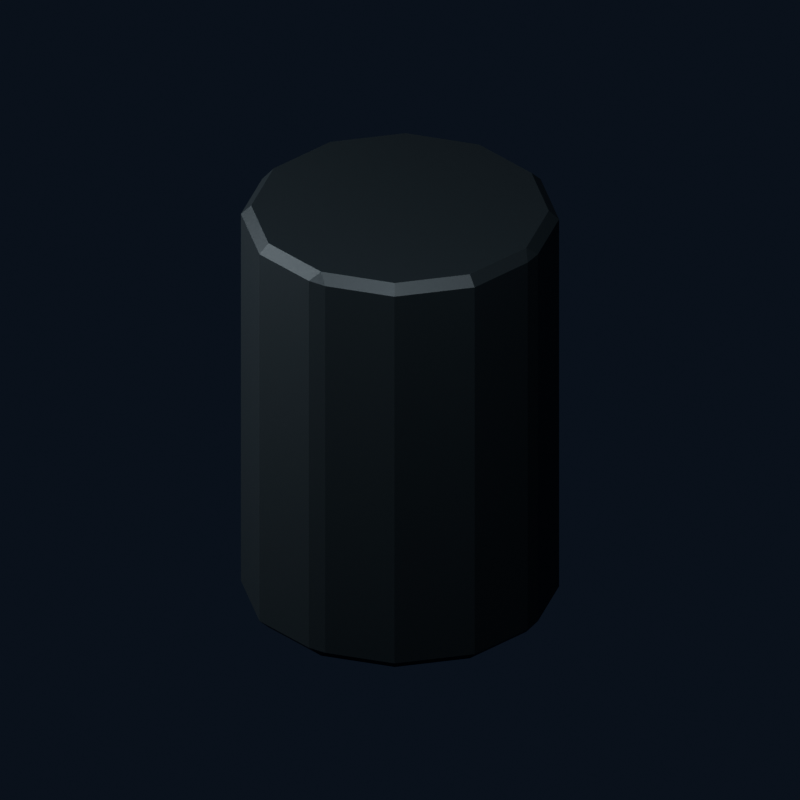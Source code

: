 # Source: U13_flashlight_grip.blend  (saved by Blender 4.0.36; exported with 4.5.12 LTS)
import bpy
from mathutils import Matrix  # noqa: F401  (used for matrix-valued properties, if any)

bpy.ops.wm.read_factory_settings(use_empty=True)
scene = bpy.context.scene
scene.name = 'U13_flashlight_grip'

# ---- materials (node trees are filled in below, after node groups)
mat_brk_graphite = bpy.data.materials.new('BRK Graphite')
mat_brk_graphite.diffuse_color = (0.03, 0.04, 0.047, 1.0)

# ---- material node trees
mat_brk_graphite.use_nodes = True; mat_brk_graphite.node_tree.nodes.clear()
_N = mat_brk_graphite.node_tree.nodes; _L = mat_brk_graphite.node_tree.links
n0 = _N.new('ShaderNodeBsdfPrincipled'); n0.name = 'Principled BSDF'; n0.location = (10, 300)
n0.inputs[0].default_value = (0.03, 0.04, 0.047, 1.0)
n0.inputs[1].default_value = 0.38
n0.inputs[2].default_value = 0.44
n0.inputs[3].default_value = 1.45
n1 = _N.new('ShaderNodeOutputMaterial'); n1.name = 'Material Output'; n1.location = (300, 300)
_L.new(n0.outputs[0], n1.inputs[0])
n1.is_active_output = True

# ---- world
world_studio = bpy.data.worlds.new('Studio'); scene.world = world_studio
world_studio.use_nodes = True; world_studio.node_tree.nodes.clear()
_N = world_studio.node_tree.nodes; _L = world_studio.node_tree.links
n0 = _N.new('ShaderNodeBackground'); n0.name = 'Background'; n0.location = (-200, 100)
n0.inputs[0].default_value = (0.025, 0.035, 0.06, 1.0)
n0.inputs[1].default_value = 0.4
n1 = _N.new('ShaderNodeOutputWorld'); n1.name = 'World Output'; n1.location = (200, 100)
_L.new(n0.outputs[0], n1.inputs[0])
n1.is_active_output = True
world_studio.color = (0.12, 0.15, 0.18)
world_studio.use_sun_shadow = False
world_studio.sun_shadow_jitter_overblur = 0.0

# ---- cameras
cam_u13_flashlight_grip_camera = bpy.data.cameras.new('U13_flashlight_grip_Camera')
cam_u13_flashlight_grip_camera.type = 'ORTHO'
cam_u13_flashlight_grip_camera.ortho_scale = 0.1206

# ---- lights
light_u13_flashlight_grip_key = bpy.data.lights.new('U13_flashlight_grip_Key', 'AREA')
light_u13_flashlight_grip_key.transmission_factor = 0.0
light_u13_flashlight_grip_key.energy = 0.4489
light_u13_flashlight_grip_key.shadow_maximum_resolution = 0.006
light_u13_flashlight_grip_key.use_absolute_resolution = True
light_u13_flashlight_grip_key.size = 0.134
light_u13_flashlight_grip_fill = bpy.data.lights.new('U13_flashlight_grip_Fill', 'AREA')
light_u13_flashlight_grip_fill.transmission_factor = 0.0
light_u13_flashlight_grip_fill.energy = 0.2693
light_u13_flashlight_grip_fill.shadow_maximum_resolution = 0.006
light_u13_flashlight_grip_fill.use_absolute_resolution = True
light_u13_flashlight_grip_fill.size = 0.134

# ---- meshes
me_cylinder_133 = bpy.data.meshes.new('Cylinder.133')
me_cylinder_133.from_pydata([(0.0, -0.02245, 0.0335), (-0.001449, -0.02361, 0.032), (0.001449, -0.02361, 0.032), (0.0, -0.02245, -0.0335), (0.001449, -0.02361, -0.032), (-0.001449, -0.02361, -0.032), (0.01122, -0.01944, 0.0335), (0.012, -0.02078, 0.032), (0.01122, -0.01944, -0.0335), (0.012, -0.02078, -0.032), (0.01944, -0.01122, 0.0335), (0.02078, -0.012, 0.032), (0.01944, -0.01122, -0.0335), (0.02078, -0.012, -0.032), (0.02245, -1.863e-09, 0.0335), (0.02361, -0.001449, 0.032), (0.02361, 0.001449, 0.032), (0.02245, 1.863e-09, -0.0335), (0.02361, 0.001449, -0.032), (0.02361, -0.001449, -0.032), (0.01944, 0.01122, 0.0335), (0.02078, 0.012, 0.032), (0.01944, 0.01122, -0.0335), (0.02078, 0.012, -0.032), (0.01122, 0.01944, 0.0335), (0.012, 0.02078, 0.032), (0.01122, 0.01944, -0.0335), (0.012, 0.02078, -0.032), (0.0, 0.02245, 0.0335), (0.001449, 0.02361, 0.032), (-0.001449, 0.02361, 0.032), (0.0, 0.02245, -0.0335), (-0.001449, 0.02361, -0.032), (0.001449, 0.02361, -0.032), (-0.01122, 0.01944, 0.0335), (-0.012, 0.02078, 0.032), (-0.01122, 0.01944, -0.0335), (-0.012, 0.02078, -0.032), (-0.01944, 0.01122, 0.0335), (-0.02078, 0.012, 0.032), (-0.01944, 0.01122, -0.0335), (-0.02078, 0.012, -0.032), (-0.02245, -1.863e-09, 0.0335), (-0.02361, 0.001449, 0.032), (-0.02361, -0.001449, 0.032), (-0.02245, 1.863e-09, -0.0335), (-0.02361, -0.001449, -0.032), (-0.02361, 0.001449, -0.032), (-0.01944, -0.01122, 0.0335), (-0.02078, -0.012, 0.032), (-0.01944, -0.01122, -0.0335), (-0.02078, -0.012, -0.032), (-0.01122, -0.01944, 0.0335), (-0.012, -0.02078, 0.032), (-0.01122, -0.01944, -0.0335), (-0.012, -0.02078, -0.032)], [], [(53, 55, 5, 1), (11, 13, 19, 15), (16, 18, 23, 21), (21, 23, 27, 25), (25, 27, 33, 29), (30, 32, 37, 35), (35, 37, 41, 39), (39, 41, 47, 43), (44, 46, 51, 49), (49, 51, 55, 53), (7, 9, 13, 11), (8, 3, 54, 50, 45, 40, 36, 31, 26, 22, 17, 12), (2, 4, 9, 7), (0, 1, 2), (3, 4, 5), (14, 15, 16), (17, 18, 19), (28, 29, 30), (31, 32, 33), (42, 43, 44), (45, 46, 47), (2, 7, 6, 0), (9, 4, 3, 8), (1, 5, 4, 2), (7, 11, 10, 6), (13, 9, 8, 12), (11, 15, 14, 10), (19, 13, 12, 17), (18, 16, 15, 19), (16, 21, 20, 14), (23, 18, 17, 22), (21, 25, 24, 20), (27, 23, 22, 26), (25, 29, 28, 24), (33, 27, 26, 31), (32, 30, 29, 33), (30, 35, 34, 28), (37, 32, 31, 36), (35, 39, 38, 34), (41, 37, 36, 40), (39, 43, 42, 38), (47, 41, 40, 45), (46, 44, 43, 47), (44, 49, 48, 42), (51, 46, 45, 50), (49, 53, 52, 48), (55, 51, 50, 54), (53, 1, 0, 52), (5, 55, 54, 3), (0, 6, 10, 14, 20, 24, 28, 34, 38, 42, 48, 52)])
_uv = me_cylinder_133.uv_layers.new(name='UVMap')
_uv.uv.foreach_set('vector', [0.08333, 0.5112, 0.08333, 0.9888, 0.01006, 0.9888, 0.01006, 0.5112, 0.8333, 0.5112, 0.8333, 0.9888, 0.7601, 0.9888, 0.7601, 0.5112, 0.7399, 0.5112, 0.7399, 0.9888, 0.6667, 0.9888, 0.6667, 0.5112, 0.6667, 0.5112, 0.6667, 0.9888, 0.5833, 0.9888, 0.5833, 0.5112, 0.5833, 0.5112, 0.5833, 0.9888, 0.5101, 0.9888, 0.5101, 0.5112, 0.4899, 0.5112, 0.4899, 0.9888, 0.4167, 0.9888, 0.4167, 0.5112, 0.4167, 0.5112, 0.4167, 0.9888, 0.3333, 0.9888, 0.3333, 0.5112, 0.3333, 0.5112, 0.3333, 0.9888, 0.2601, 0.9888, 0.2601, 0.5112, 0.2399, 0.5112, 0.2399, 0.9888, 0.1667, 0.9888, 0.1667, 0.5112, 0.1667, 0.5112, 0.1667, 0.9888, 0.08333, 0.9888, 0.08333, 0.5112, 0.9167, 0.5112, 0.9167, 0.9888, 0.8333, 0.9888, 0.8333, 0.5112, 0.3622, 0.4444, 0.25, 0.4745, 0.1378, 0.4444, 0.0556, 0.3622, 0.02553, 0.25, 0.0556, 0.1378, 0.1378, 0.0556, 0.25, 0.02553, 0.3622, 0.0556, 0.4444, 0.1378, 0.4745, 0.25, 0.4444, 0.3622, 0.9899, 0.5112, 0.9899, 0.9888, 0.9167, 0.9888, 0.9167, 0.5112, 0.75, 0.4745, 0.7355, 0.4861, 0.7645, 0.4861, 0.25, 0.4745, 0.2645, 0.4861, 0.2355, 0.4861, 0.9745, 0.25, 0.9861, 0.2645, 0.9861, 0.2355, 0.4745, 0.25, 0.4861, 0.2355, 0.4861, 0.2645, 0.75, 0.02553, 0.7645, 0.01388, 0.7355, 0.01388, 0.25, 0.02553, 0.2355, 0.01388, 0.2645, 0.01388, 0.5255, 0.25, 0.5139, 0.2355, 0.5139, 0.2645, 0.02553, 0.25, 0.01388, 0.2645, 0.01388, 0.2355, 0.7645, 0.4861, 0.87, 0.4578, 0.8622, 0.4444, 0.75, 0.4745, 0.37, 0.4578, 0.2645, 0.4861, 0.25, 0.4745, 0.3622, 0.4444, 0.01006, 0.5112, 0.01006, 0.9888, 7.451e-08, 0.9888, 7.451e-08, 0.5112, 0.87, 0.4578, 0.9578, 0.37, 0.9444, 0.3622, 0.8622, 0.4444, 0.4578, 0.37, 0.37, 0.4578, 0.3622, 0.4444, 0.4444, 0.3622, 0.9578, 0.37, 0.9861, 0.2645, 0.9745, 0.25, 0.9444, 0.3622, 0.4861, 0.2645, 0.4578, 0.37, 0.4444, 0.3622, 0.4745, 0.25, 0.7399, 0.9888, 0.7399, 0.5112, 0.7601, 0.5112, 0.7601, 0.9888, 0.9861, 0.2355, 0.9578, 0.13, 0.9444, 0.1378, 0.9745, 0.25, 0.4578, 0.13, 0.4861, 0.2355, 0.4745, 0.25, 0.4444, 0.1378, 0.9578, 0.13, 0.87, 0.04215, 0.8622, 0.0556, 0.9444, 0.1378, 0.37, 0.04215, 0.4578, 0.13, 0.4444, 0.1378, 0.3622, 0.0556, 0.87, 0.04215, 0.7645, 0.01388, 0.75, 0.02553, 0.8622, 0.0556, 0.2645, 0.01388, 0.37, 0.04215, 0.3622, 0.0556, 0.25, 0.02553, 0.4899, 0.9888, 0.4899, 0.5112, 0.5101, 0.5112, 0.5101, 0.9888, 0.7355, 0.01388, 0.63, 0.04215, 0.6378, 0.0556, 0.75, 0.02553, 0.13, 0.04215, 0.2355, 0.01388, 0.25, 0.02553, 0.1378, 0.0556, 0.63, 0.04215, 0.5422, 0.13, 0.5556, 0.1378, 0.6378, 0.0556, 0.04215, 0.13, 0.13, 0.04215, 0.1378, 0.0556, 0.0556, 0.1378, 0.5422, 0.13, 0.5139, 0.2355, 0.5255, 0.25, 0.5556, 0.1378, 0.01388, 0.2355, 0.04215, 0.13, 0.0556, 0.1378, 0.02553, 0.25, 0.2399, 0.9888, 0.2399, 0.5112, 0.2601, 0.5112, 0.2601, 0.9888, 0.5139, 0.2645, 0.5422, 0.37, 0.5556, 0.3622, 0.5255, 0.25, 0.04215, 0.37, 0.01388, 0.2645, 0.02553, 0.25, 0.0556, 0.3622, 0.5422, 0.37, 0.63, 0.4578, 0.6378, 0.4444, 0.5556, 0.3622, 0.13, 0.4578, 0.04215, 0.37, 0.0556, 0.3622, 0.1378, 0.4444, 0.63, 0.4578, 0.7355, 0.4861, 0.75, 0.4745, 0.6378, 0.4444, 0.2355, 0.4861, 0.13, 0.4578, 0.1378, 0.4444, 0.25, 0.4745, 0.75, 0.4745, 0.8622, 0.4444, 0.9444, 0.3622, 0.9745, 0.25, 0.9444, 0.1378, 0.8622, 0.0556, 0.75, 0.02553, 0.6378, 0.0556, 0.5556, 0.1378, 0.5255, 0.25, 0.5556, 0.3622, 0.6378, 0.4444])
me_cylinder_133.materials.append(mat_brk_graphite)
me_cylinder_133.update()

# ---- objects
ob_brk_u13_flashlight_grip_002 = bpy.data.objects.new('BRK_U13_flashlight_grip.002', me_cylinder_133)
ob_u13_flashlight_grip_camera = bpy.data.objects.new('U13_flashlight_grip_Camera', cam_u13_flashlight_grip_camera)
ob_u13_flashlight_grip_key = bpy.data.objects.new('U13_flashlight_grip_Key', light_u13_flashlight_grip_key)
ob_u13_flashlight_grip_fill = bpy.data.objects.new('U13_flashlight_grip_Fill', light_u13_flashlight_grip_fill)

# ---- transforms, parenting, visibility, modifiers, constraints
ob_brk_u13_flashlight_grip_002.location = (0.0, 0.0, 0.0)
_vg = ob_brk_u13_flashlight_grip_002.vertex_groups.new(name='Hips')
ob_u13_flashlight_grip_camera.location = (0.067, -0.1072, 0.0737)
ob_u13_flashlight_grip_camera.rotation_euler = (1.043, -5.173e-08, 0.5586)
ob_u13_flashlight_grip_key.location = (0.067, -0.134, 0.201)
ob_u13_flashlight_grip_key.rotation_euler = (0.6405, 2.075e-09, 0.4636)
ob_u13_flashlight_grip_fill.location = (-0.134, -0.067, 0.067)
ob_u13_flashlight_grip_fill.rotation_euler = (1.15, -3.461e-08, -1.107)

# ---- collection membership
scene.collection.objects.link(ob_brk_u13_flashlight_grip_002)
scene.collection.objects.link(ob_u13_flashlight_grip_camera)
scene.collection.objects.link(ob_u13_flashlight_grip_key)
scene.collection.objects.link(ob_u13_flashlight_grip_fill)

# ---- scene / render settings (as saved in the file)
scene.camera = ob_u13_flashlight_grip_camera
scene.frame_start = 1; scene.frame_end = 250; scene.frame_set(1)
scene.render.engine = 'CYCLES'
scene.render.image_settings.exr_codec = 'NONE'
scene.render.resolution_x = 1000
scene.render.resolution_y = 1000
scene.render.simplify_subdivision_render = 0
scene.render.simplify_child_particles_render = 0.0
scene.cycles.use_denoising = False
scene.cycles.samples = 24
scene.cycles.sampling_pattern = 'TABULATED_SOBOL'
scene.eevee.use_shadows = False
scene.view_settings.look = 'AgX - Medium High Contrast'
bpy.context.view_layer.update()

